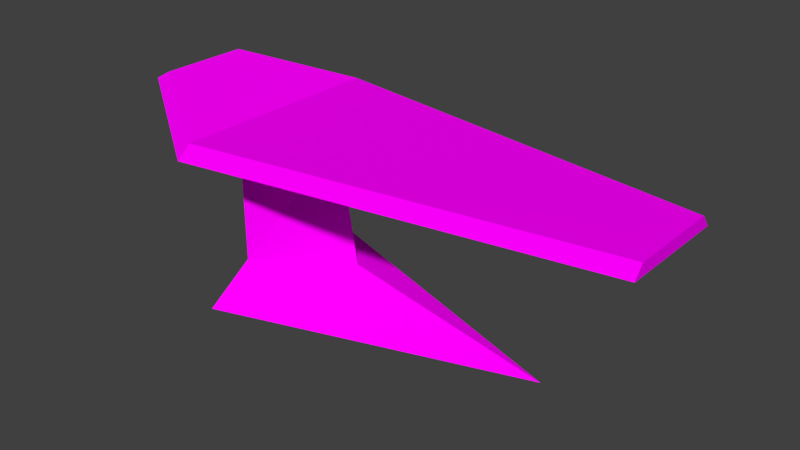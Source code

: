 # Source: surgery_table.blend  (saved by Blender 2.72.0; exported with 4.5.12 LTS)
import bpy
from mathutils import Matrix  # noqa: F401  (used for matrix-valued properties, if any)

bpy.ops.wm.read_factory_settings(use_empty=True)
scene = bpy.context.scene
scene.name = 'Scene'

# ---- collections
col_collection_1 = bpy.data.collections.new('Collection 1'); scene.collection.children.link(col_collection_1)

# ---- images (referenced by path relative to the original .blend; pixels are not part of the script)
import os
ASSET_DIR = os.environ.get("B2B_ASSET_DIR", "")  # directory of the original .blend (textures are referenced by path, not embedded)
HERE = os.path.dirname(os.path.abspath(__file__))  # packed textures are extracted next to this script under _unpacked/

def load_image(name, relpath, width, height, colorspace="sRGB"):
    """Load a texture the original file referenced (path relative to the .blend, or extracted next to this script)."""
    p = next((c for c in (os.path.join(HERE, relpath), os.path.join(ASSET_DIR, relpath)) if relpath and os.path.exists(c)), "")
    if p:
        img = bpy.data.images.load(p, check_existing=True)
        img.name = name
    else:  # same state as the original file: an image datablock whose file is absent (Cycles renders it pink)
        img = bpy.data.images.new(name, width, height)
        img.source = "FILE"
        img.filepath = "//" + (relpath or name)
    img.colorspace_settings.name = colorspace
    return img
img_seat1_1_tga = load_image('seat1_1.tga', 'seat1_1.tga', 1024, 1024, 'sRGB')
img_console2_7_tga = load_image('console2_7.tga', 'console2_7.tga', 1024, 1024, 'sRGB')
img_screen8_1_tga = load_image('screen8_1.tga', 'screen8_1.tga', 1024, 1024, 'sRGB')

# ---- materials (node trees are filled in below, after node groups)
mat_seat1_1 = bpy.data.materials.new('seat1_1')
mat_seat1_1.alpha_threshold = 0.0
mat_seat1_1.roughness = 0.5
mat_seat1_1.line_color = (0.0, 0.0, 0.0, 1.0)
mat_console2_7 = bpy.data.materials.new('console2_7')
mat_console2_7.alpha_threshold = 0.0
mat_console2_7.roughness = 0.5
mat_screen8_1 = bpy.data.materials.new('screen8_1')
mat_screen8_1.alpha_threshold = 0.0
mat_screen8_1.roughness = 0.5

# ---- material node trees
mat_seat1_1.use_nodes = True; mat_seat1_1.node_tree.nodes.clear()
_N = mat_seat1_1.node_tree.nodes; _L = mat_seat1_1.node_tree.links
n0 = _N.new('ShaderNodeOutputMaterial'); n0.name = 'Material Output'; n0.location = (300, 300)
n1 = _N.new('ShaderNodeBsdfDiffuse'); n1.name = 'Diffuse BSDF'; n1.location = (10, 300)
n2 = _N.new('ShaderNodeTexImage'); n2.name = 'Image Texture'; n2.location = (-180, 300)
n2.width = 140
n2.image = img_seat1_1_tga
_L.new(n1.outputs[0], n0.inputs[0])
_L.new(n2.outputs[0], n1.inputs[0])
n0.is_active_output = True
mat_console2_7.use_nodes = True; mat_console2_7.node_tree.nodes.clear()
_N = mat_console2_7.node_tree.nodes; _L = mat_console2_7.node_tree.links
n0 = _N.new('ShaderNodeOutputMaterial'); n0.name = 'Material Output'; n0.location = (300, 300)
n1 = _N.new('ShaderNodeBsdfDiffuse'); n1.name = 'Diffuse BSDF'; n1.location = (10, 300)
n2 = _N.new('ShaderNodeTexImage'); n2.name = 'Image Texture'; n2.location = (-180, 300)
n2.width = 140
n2.image = img_console2_7_tga
_L.new(n1.outputs[0], n0.inputs[0])
_L.new(n2.outputs[0], n1.inputs[0])
n0.is_active_output = True
mat_screen8_1.use_nodes = True; mat_screen8_1.node_tree.nodes.clear()
_N = mat_screen8_1.node_tree.nodes; _L = mat_screen8_1.node_tree.links
n0 = _N.new('ShaderNodeOutputMaterial'); n0.name = 'Material Output'; n0.location = (300, 300)
n1 = _N.new('ShaderNodeBsdfDiffuse'); n1.name = 'Diffuse BSDF'; n1.location = (10, 300)
n2 = _N.new('ShaderNodeTexImage'); n2.name = 'Image Texture'; n2.location = (-180, 300)
n2.width = 140
n2.image = img_screen8_1_tga
_L.new(n1.outputs[0], n0.inputs[0])
_L.new(n2.outputs[0], n1.inputs[0])
n0.is_active_output = True

# ---- world
world_world = bpy.data.worlds.new('World'); scene.world = world_world
world_world.color = (0.05088, 0.05088, 0.05088)
world_world.use_sun_shadow = False
world_world.sun_shadow_jitter_overblur = 0.0
world_world.cycles.sampling_method = 'MANUAL'
world_world.cycles.sample_map_resolution = 256

# ---- meshes
me_plane_001 = bpy.data.meshes.new('Plane.001')
me_plane_001.from_pydata([(-0.4886, -0.6264, 0.0), (1.472, 5.28e-08, 0.0), (-0.4886, -5.28e-08, 0.0), (-0.4886, 0.6264, 0.0), (-0.4127, -0.3773, 0.2648), (0.1447, 3.181e-08, 0.2648), (-0.4127, -3.181e-08, 0.2648), (-0.4127, 0.3773, 0.2648), (-0.4127, -0.3773, 1.04), (0.01289, 3.181e-08, 1.04), (-0.4127, -3.181e-08, 1.04), (-0.4127, 0.3773, 1.04), (-0.4667, -0.7895, 1.038), (2.138, -0.3611, 1.038), (-0.4667, 0.7895, 1.038), (2.138, 0.3611, 1.038), (-0.4667, -0.6982, 1.116), (2.138, -0.3009, 1.116), (-0.4667, 0.6982, 1.116), (2.138, 0.3009, 1.116), (-1.188, -0.3159, 1.231), (-1.188, 0.3159, 1.231), (-1.112, -0.284, 1.279), (-1.112, 0.284, 1.279)], [], [(0, 2, 3, 1), (7, 6, 10, 11), (3, 2, 6, 7), (1, 3, 7, 5), (0, 1, 5, 4), (2, 0, 4, 6), (16, 17, 19, 18), (5, 7, 11, 9), (4, 5, 9, 8), (6, 4, 8, 10), (12, 14, 15, 13), (15, 14, 18, 19), (13, 15, 19, 17), (12, 13, 17, 16), (12, 16, 22, 20), (21, 20, 22, 23), (18, 14, 21, 23), (16, 18, 23, 22), (14, 12, 20, 21)])
me_plane_001.polygons.foreach_set('material_index', [2, 1, 2, 2, 2, 2, 0, 1, 1, 1, 0, 0, 0, 0, 0, 0, 0, 0, 0])
_uv = me_plane_001.uv_layers.new(name='UVMap')
_uv.uv.foreach_set('vector', [0.1405, 0.5625, 0.1405, 0.6517, 0.1405, 0.7409, 0.4055, 0.6517, 0.06455, 0.9517, 0.3974, 0.9517, 0.3974, 0.04546, 0.06455, 0.04546, 0.1405, 0.7409, 0.1405, 0.6517, 0.1508, 0.6517, 0.1508, 0.7054, 0.4055, 0.6517, 0.1405, 0.7409, 0.1508, 0.7054, 0.2261, 0.6517, 0.1405, 0.5625, 0.4055, 0.6517, 0.2261, 0.6517, 0.1508, 0.598, 0.1405, 0.6517, 0.1405, 0.5625, 0.1508, 0.598, 0.1508, 0.6517, -0.2838, -0.725, 1.84, -0.02802, 1.84, 1.028, -0.2838, 1.725, 0.8336, 0.04949, 0.5008, 0.04949, 0.5008, 0.9557, 0.8336, 0.9557, 0.5008, 0.04949, 0.8336, 0.04949, 0.8336, 0.9557, 0.5008, 0.9557, 0.6108, 0.04949, 0.9437, 0.04949, 0.9437, 0.9557, 0.6108, 0.9557, -0.2838, -0.8852, -0.2838, 1.885, 1.84, 1.134, 1.84, -0.1336, 1.84, 1.134, -0.2838, 1.885, -0.2838, 1.725, 1.84, 1.028, 1.84, -0.1336, 1.84, 1.134, 1.84, 1.028, 1.84, -0.02802, -0.2838, -0.8852, 1.84, -0.1336, 1.84, -0.02802, -0.2838, -0.725, -0.2838, -0.8852, -0.2838, -0.725, -0.7814, 0.001654, -0.8403, -0.05434, -0.8403, 1.054, -0.8403, -0.05434, -0.7814, 0.001654, -0.7814, 0.9983, -0.2838, 1.725, -0.2838, 1.885, -0.8403, 1.054, -0.7814, 0.9983, -0.2838, -0.725, -0.2838, 1.725, -0.7814, 0.9983, -0.7814, 0.001654, -0.2838, 1.885, -0.2838, -0.8852, -0.8403, -0.05434, -0.8403, 1.054])
me_plane_001.materials.append(mat_seat1_1)
me_plane_001.materials.append(mat_console2_7)
me_plane_001.materials.append(mat_screen8_1)
me_plane_001.use_remesh_preserve_volume = False
me_plane_001.use_remesh_preserve_attributes = False
me_plane_001.use_mirror_vertex_groups = False
me_plane_001.update()

# ---- objects
ob_surgery_table_mesh = bpy.data.objects.new('surgery_table_mesh', me_plane_001)

# ---- transforms, parenting, visibility, modifiers, constraints
ob_surgery_table_mesh.location = (0.0, 0.0, 0.0)
ob_surgery_table_mesh.lineart.crease_threshold = 0.0

# ---- collection membership
col_collection_1.objects.link(ob_surgery_table_mesh)

# ---- scene / render settings (as saved in the file)
scene.frame_start = 1; scene.frame_end = 250; scene.frame_set(1)
scene.render.engine = 'CYCLES'
scene.render.resolution_percentage = 50
scene.render.dither_intensity = 0.0
scene.cycles.use_denoising = False
scene.cycles.samples = 10
scene.cycles.sampling_pattern = 'TABULATED_SOBOL'
scene.cycles.light_sampling_threshold = 0.0
scene.cycles.use_adaptive_sampling = False
scene.cycles.use_light_tree = False
scene.cycles.blur_glossy = 0.0
scene.cycles.pixel_filter_type = 'GAUSSIAN'
scene.cycles.sample_clamp_indirect = 0.0
scene.view_settings.view_transform = 'Standard'
bpy.context.view_layer.update()

# ---- added for rendering (the .blend has no active camera and no usable light): camera, sun
cam_auto = bpy.data.cameras.new('AutoCamera')
cam_auto.lens = 50.0
cam_auto.sensor_width = 36.0
cam_auto.clip_end = 1000.0
ob_auto_camera = bpy.data.objects.new('AutoCamera', cam_auto)
scene.collection.objects.link(ob_auto_camera)
ob_auto_camera.location = (4.08108, -4.32748, 3.52472)
ob_auto_camera.rotation_euler = (1.09748, -7.21219e-08, 0.694738)
scene.camera = ob_auto_camera
light_auto_sun = bpy.data.lights.new('AutoSun', 'SUN')
light_auto_sun.energy = 3.0
light_auto_sun.angle = 0.0523599
ob_auto_sun = bpy.data.objects.new('AutoSun', light_auto_sun)
scene.collection.objects.link(ob_auto_sun)
ob_auto_sun.rotation_euler = (0.872665, 0.174533, 0.523599)
bpy.context.view_layer.update()

